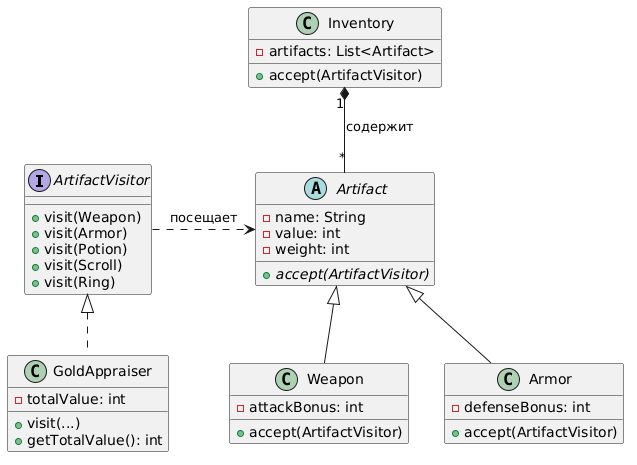

The diagram above was rendered by PlantUML. Its source (embedded in the PNG):
@startuml
interface ArtifactVisitor {
    +visit(Weapon)
    +visit(Armor)
    +visit(Potion)
    +visit(Scroll)
    +visit(Ring)
}

class GoldAppraiser implements ArtifactVisitor {
    -totalValue: int
    +visit(...)
    +getTotalValue(): int
}

abstract class Artifact {
    -name: String
    -value: int
    -weight: int
    {abstract} +accept(ArtifactVisitor)
}

class Weapon extends Artifact {
    -attackBonus: int
    +accept(ArtifactVisitor)
}

class Armor extends Artifact {
    -defenseBonus: int
    +accept(ArtifactVisitor)
}

class Inventory {
    -artifacts: List<Artifact>
    +accept(ArtifactVisitor)
}

Inventory "1" *-- "*" Artifact : содержит
ArtifactVisitor .right.> Artifact : "посещает"
@enduml